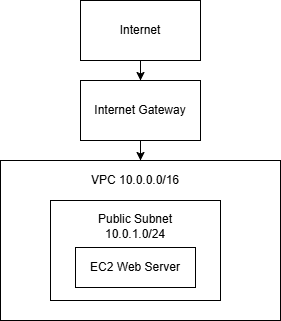

The diagram above was exported from draw.io. Its source (the exported page's mxGraphModel, read from the mxfile embedded in the PNG):
<mxGraphModel dx="774" dy="464" grid="1" gridSize="10" guides="1" tooltips="1" connect="1" arrows="1" fold="1" page="1" pageScale="1" pageWidth="827" pageHeight="1169" math="0" shadow="0">
  <root>
    <mxCell id="0" />
    <mxCell id="1" parent="0" />
    <mxCell id="HELWoJ6p5R-Y-SwTGRrm-3" edge="1" parent="1" source="HELWoJ6p5R-Y-SwTGRrm-1" style="edgeStyle=orthogonalEdgeStyle;rounded=0;orthogonalLoop=1;jettySize=auto;html=1;" target="HELWoJ6p5R-Y-SwTGRrm-2" value="">
      <mxGeometry relative="1" as="geometry" />
    </mxCell>
    <mxCell id="HELWoJ6p5R-Y-SwTGRrm-1" parent="1" style="rounded=0;whiteSpace=wrap;html=1;" value="Internet" vertex="1">
      <mxGeometry height="60" width="120" x="320" y="40" as="geometry" />
    </mxCell>
    <mxCell id="HELWoJ6p5R-Y-SwTGRrm-5" edge="1" parent="1" source="HELWoJ6p5R-Y-SwTGRrm-2" style="edgeStyle=orthogonalEdgeStyle;rounded=0;orthogonalLoop=1;jettySize=auto;html=1;" target="HELWoJ6p5R-Y-SwTGRrm-4" value="">
      <mxGeometry relative="1" as="geometry" />
    </mxCell>
    <mxCell id="HELWoJ6p5R-Y-SwTGRrm-2" parent="1" style="rounded=0;whiteSpace=wrap;html=1;" value="Internet Gateway" vertex="1">
      <mxGeometry height="60" width="120" x="320" y="120" as="geometry" />
    </mxCell>
    <mxCell id="HELWoJ6p5R-Y-SwTGRrm-4" parent="1" style="rounded=0;whiteSpace=wrap;html=1;" value="" vertex="1">
      <mxGeometry height="160" width="280" x="240" y="200" as="geometry" />
    </mxCell>
    <mxCell id="HELWoJ6p5R-Y-SwTGRrm-6" parent="1" style="rounded=0;whiteSpace=wrap;html=1;" value="" vertex="1">
      <mxGeometry height="100" width="170" x="290" y="240" as="geometry" />
    </mxCell>
    <mxCell id="HELWoJ6p5R-Y-SwTGRrm-7" parent="1" style="text;html=1;whiteSpace=wrap;strokeColor=none;fillColor=none;align=center;verticalAlign=middle;rounded=0;" value="VPC 10.0.0.0/16" vertex="1">
      <mxGeometry height="30" width="190" x="280" y="205" as="geometry" />
    </mxCell>
    <mxCell id="HELWoJ6p5R-Y-SwTGRrm-8" parent="1" style="text;html=1;whiteSpace=wrap;strokeColor=none;fillColor=none;align=center;verticalAlign=middle;rounded=0;" value="Public Subnet&lt;div&gt;10.0.1.0/24&lt;/div&gt;" vertex="1">
      <mxGeometry height="40" width="130" x="310" y="246" as="geometry" />
    </mxCell>
    <mxCell id="HELWoJ6p5R-Y-SwTGRrm-10" parent="1" style="rounded=0;whiteSpace=wrap;html=1;" value="EC2 Web Server" vertex="1">
      <mxGeometry height="40" width="120" x="315" y="287" as="geometry" />
    </mxCell>
  </root>
</mxGraphModel>